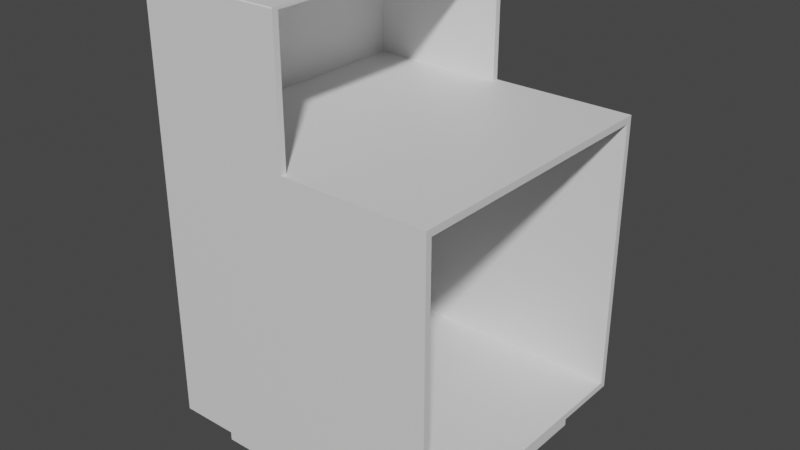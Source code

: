 # Source: Mueble_Recepcion.blend  (saved by Blender 3.6.11; exported with 4.5.12 LTS)
import bpy
from mathutils import Matrix  # noqa: F401  (used for matrix-valued properties, if any)

bpy.ops.wm.read_factory_settings(use_empty=True)
scene = bpy.context.scene
scene.name = 'Scene'

# ---- collections
col_collection = bpy.data.collections.new('Collection'); scene.collection.children.link(col_collection)

# ---- materials (node trees are filled in below, after node groups)
mat_material = bpy.data.materials.new('Material')
mat_material.alpha_threshold = 0.0
mat_material.use_transparent_shadow = False
mat_material.roughness = 0.5
mat_material.line_color = (0.0, 0.0, 0.0, 1.0)

# ---- material node trees
mat_material.use_nodes = True; mat_material.node_tree.nodes.clear()
_N = mat_material.node_tree.nodes; _L = mat_material.node_tree.links
n0 = _N.new('ShaderNodeOutputMaterial'); n0.name = 'Material Output'; n0.location = (300, 300)
n1 = _N.new('ShaderNodeBsdfPrincipled'); n1.name = 'Principled BSDF'; n1.location = (10, 300)
n1.distribution = 'GGX'
n1.subsurface_method = 'RANDOM_WALK_SKIN'
n1.inputs[3].default_value = 1.45
n1.inputs[27].default_value = (0.0, 0.0, 0.0, 1.0)
n1.inputs[28].default_value = 1.0
_L.new(n1.outputs[0], n0.inputs[0])
n0.is_active_output = True

# ---- world
world_world = bpy.data.worlds.new('World'); scene.world = world_world
world_world.use_nodes = True; world_world.node_tree.nodes.clear()
_N = world_world.node_tree.nodes; _L = world_world.node_tree.links
n0 = _N.new('ShaderNodeOutputWorld'); n0.name = 'World Output'; n0.location = (300, 300)
n1 = _N.new('ShaderNodeBackground'); n1.name = 'Background'; n1.location = (10, 300)
n1.inputs[0].default_value = (0.05088, 0.05088, 0.05088, 1.0)
_L.new(n1.outputs[0], n0.inputs[0])
n0.is_active_output = True
world_world.color = (0.05088, 0.05088, 0.05088)
world_world.use_sun_shadow = False
world_world.sun_shadow_jitter_overblur = 0.0

# ---- meshes
me_cube = bpy.data.meshes.new('Cube')
me_cube.from_pydata([(0.4347, 0.3616, 0.8425), (0.4347, 0.3616, 0.1146), (0.4347, -0.3663, 0.8425), (0.4347, -0.3663, 0.1146), (-0.2931, 0.3616, 0.8425), (-0.2931, 0.3616, 0.1146), (-0.2931, -0.3663, 0.8425), (-0.2931, -0.3663, 0.1146), (-0.2931, -0.002378, 0.1146), (0.07081, 0.3616, 0.1146), (0.4347, 0.3616, 0.4786), (-0.2931, -0.3663, 0.4786), (0.4347, -0.3663, 0.4786), (-0.2931, 0.3616, 0.4786), (0.07081, -0.3663, 0.8425), (0.4347, -0.002378, 0.8425), (0.07081, -0.3663, 0.1146), (-0.2931, -0.002378, 0.8425), (0.07081, 0.3616, 0.8425), (0.4347, -0.002378, 0.1146), (0.07081, 0.3616, 0.4786), (-0.2333, 0.2887, 0.006452), (-0.2931, -0.002378, 0.4786), (0.07081, -0.3663, 0.4786), (0.07081, -0.002378, 0.8425), (-0.2931, -0.002378, 1.179), (0.07081, -0.002378, 1.179), (0.07081, -0.002378, 0.8425), (0.07081, -0.3509, 0.8425), (0.07081, 0.346, 0.8425), (0.07081, -0.002378, 1.172), (0.07081, -0.3509, 1.172), (0.07081, 0.3461, 1.172), (-0.2756, -0.002378, 0.8433), (-0.2756, -0.3509, 0.8433), (-0.2756, 0.3461, 0.8433), (-0.2756, -0.002378, 1.172), (-0.2756, -0.3509, 1.172), (-0.2756, 0.3461, 1.172), (0.07081, 0.346, 1.179), (0.07081, 0.346, 1.172), (-0.2931, 0.346, 1.179), (0.07081, 0.346, 0.1146), (-0.2931, 0.346, 0.8425), (0.4347, 0.346, 0.8425), (0.4347, 0.346, 0.4786), (-0.2931, 0.346, 0.4786), (-0.2931, 0.346, 0.1146), (-0.2931, -0.3509, 0.1146), (0.4347, 0.346, 0.1146), (-0.2931, -0.3509, 0.4786), (0.4347, -0.3509, 0.1146), (-0.2931, -0.3509, 1.179), (0.07081, -0.3509, 0.1146), (0.07081, -0.3509, 1.179), (0.4347, -0.3509, 0.4786), (-0.2931, -0.3509, 0.8425), (0.4347, -0.3509, 0.8425), (-0.2931, -0.3663, 0.8253), (0.4347, 0.3616, 0.8253), (0.4347, -0.3663, 0.8253), (-0.2931, 0.3616, 0.8253), (0.07081, 0.3616, 0.8253), (0.4347, -0.002378, 0.8253), (-0.2931, -0.002378, 0.8253), (0.07081, -0.3663, 0.8253), (-0.2931, 0.346, 0.8253), (0.4347, 0.346, 0.8253), (0.4347, -0.3509, 0.8253), (-0.2931, -0.3509, 0.8253), (0.4347, 0.3616, 0.1314), (0.4347, -0.3663, 0.1314), (-0.2931, 0.3616, 0.1314), (-0.2931, -0.3663, 0.1314), (0.07081, 0.3616, 0.1314), (0.4347, -0.002378, 0.1314), (-0.2931, -0.002378, 0.1314), (0.07081, -0.3663, 0.1314), (-0.2931, 0.346, 0.1314), (0.4347, 0.346, 0.1314), (0.4347, -0.3509, 0.1314), (-0.2931, -0.3509, 0.1314), (-0.2729, 0.346, 0.4786), (-0.2729, -0.002378, 0.4786), (-0.2729, -0.002378, 0.8253), (-0.2729, 0.346, 0.8253), (-0.2729, -0.3509, 0.4786), (-0.2729, -0.3509, 0.8253), (-0.2729, -0.002378, 0.1314), (-0.2729, 0.346, 0.1314), (-0.2729, -0.3509, 0.1314), (-0.2333, 0.2887, 0.1146), (-0.2333, -0.002384, 0.1146), (0.3749, -0.2936, 0.1146), (0.3749, -0.002384, 0.1146), (0.07081, 0.2887, 0.1146), (0.3749, 0.2887, 0.1146), (-0.2333, -0.2936, 0.1146), (0.07081, -0.2936, 0.1146), (-0.2333, -0.002384, 0.006452), (0.3749, -0.2936, 0.006452), (0.3749, -0.002384, 0.006452), (0.07081, 0.2887, 0.006452), (-0.2237, 0.2795, 0.07409), (0.3749, 0.2887, 0.006452), (-0.2333, -0.2936, 0.006452), (0.07081, -0.2936, 0.006452), (-0.2237, 0.2795, 0.006452), (-0.2237, -0.002385, 0.006452), (0.3653, -0.2844, 0.006452), (0.3653, -0.002385, 0.006452), (0.07081, 0.2795, 0.006452), (0.3653, 0.2795, 0.006452), (-0.2237, -0.2844, 0.006452), (0.07081, -0.2844, 0.006452), (-0.2237, -0.002385, 0.07409), (0.3653, -0.2844, 0.07409), (0.3653, -0.002385, 0.07409), (0.07081, 0.2795, 0.07409), (0.07081, -0.002385, 0.07409), (0.3653, 0.2795, 0.07409), (-0.2237, -0.2844, 0.07409), (0.07081, -0.2844, 0.07409), (0.07081, -0.3634, 1.179), (0.07081, -0.3663, 1.176), (0.07081, -0.3637, 1.178), (0.07081, -0.3645, 1.179), (0.07081, -0.3655, 1.178), (0.07081, -0.3661, 1.177), (-0.2931, -0.3663, 1.176), (-0.2931, -0.3634, 1.179), (-0.2931, -0.3661, 1.177), (-0.2931, -0.3655, 1.178), (-0.2931, -0.3645, 1.179), (-0.2931, 0.3587, 1.179), (-0.2931, 0.3616, 1.176), (-0.2931, 0.3598, 1.179), (-0.2931, 0.3607, 1.178), (-0.2931, 0.3613, 1.177), (0.07081, 0.3616, 1.176), (0.07081, 0.3587, 1.179), (0.07081, 0.3589, 1.178), (0.07081, 0.3613, 1.177), (0.07081, 0.3607, 1.178), (0.07081, 0.3598, 1.179)], [], [(52, 56, 6, 129, 131, 132, 133, 130), (65, 14, 6, 58), (64, 17, 43, 66), (19, 51, 93, 94), (63, 15, 57, 68), (62, 18, 0, 59), (74, 20, 10, 70), (72, 13, 20, 74), (61, 4, 18, 62), (63, 68, 87, 84), (70, 10, 45, 79), (59, 0, 44, 67), (8, 47, 91, 92), (5, 9, 42, 47), (9, 1, 49, 42), (76, 22, 46, 78), (73, 11, 50, 81), (58, 6, 56, 69), (77, 23, 11, 73), (71, 12, 23, 77), (60, 2, 14, 65), (15, 24, 28, 57), (0, 18, 29, 44), (17, 56, 52, 25), (26, 25, 52, 54), (18, 4, 135, 139), (18, 139, 141, 32, 29), (140, 134, 41, 39), (27, 29, 35, 33), (32, 40, 30, 36, 38), (31, 54, 123, 125), (68, 57, 2, 60), (26, 54, 31, 30), (141, 140, 39, 40, 32), (34, 33, 36, 37), (33, 35, 38, 36), (29, 32, 38, 35), (31, 28, 34, 37), (30, 31, 37, 36), (28, 27, 33, 34), (28, 24, 27), (39, 41, 25, 26), (78, 46, 13, 72), (44, 29, 24, 15), (41, 43, 17, 25), (66, 43, 4, 61), (40, 39, 26, 30), (47, 42, 95, 91), (55, 80, 90, 86), (42, 49, 96, 95), (67, 44, 15, 63), (6, 14, 124, 129), (80, 55, 12, 71), (48, 53, 16, 7), (4, 43, 41, 134, 136, 137, 138, 135), (53, 51, 3, 16), (69, 56, 17, 64), (125, 124, 14, 28, 31), (57, 28, 14, 2), (81, 50, 22, 76), (50, 69, 64, 22), (80, 75, 88, 90), (46, 66, 61, 13), (55, 68, 60, 12), (12, 60, 65, 23), (11, 58, 69, 50), (10, 59, 67, 45), (13, 61, 62, 20), (20, 62, 59, 10), (75, 79, 89, 88), (22, 64, 66, 46), (23, 65, 58, 11), (48, 81, 76, 8), (51, 80, 71, 3), (49, 79, 75, 19), (47, 78, 72, 5), (3, 71, 77, 16), (16, 77, 73, 7), (7, 73, 81, 48), (8, 76, 78, 47), (1, 70, 79, 49), (19, 75, 80, 51), (5, 72, 74, 9), (9, 74, 70, 1), (88, 83, 86, 90), (89, 82, 83, 88), (82, 85, 84, 83), (83, 84, 87, 86), (45, 67, 85, 82), (67, 63, 84, 85), (79, 45, 82, 89), (68, 55, 86, 87), (97, 92, 99, 105), (95, 96, 104, 102), (98, 97, 105, 106), (94, 93, 100, 101), (49, 19, 94, 96), (51, 53, 98, 93), (48, 8, 92, 97), (53, 48, 97, 98), (106, 105, 113, 114), (101, 100, 109, 110), (104, 101, 110, 112), (21, 102, 111, 107), (93, 98, 106, 100), (92, 91, 21, 99), (91, 95, 102, 21), (96, 94, 101, 104), (112, 110, 117, 120), (107, 111, 118, 103), (108, 107, 103, 115), (109, 114, 122, 116), (102, 104, 112, 111), (105, 99, 108, 113), (100, 106, 114, 109), (99, 21, 107, 108), (119, 117, 116, 122), (115, 119, 122, 121), (103, 118, 119, 115), (118, 120, 117, 119), (110, 109, 116, 117), (114, 113, 121, 122), (111, 112, 120, 118), (113, 108, 115, 121), (123, 126, 125), (126, 127, 125), (127, 128, 125), (128, 124, 125), (139, 142, 141), (142, 143, 141), (143, 144, 141), (144, 140, 141), (123, 130, 133, 126), (126, 133, 132, 127), (127, 132, 131, 128), (128, 131, 129, 124), (134, 140, 144, 136), (136, 144, 143, 137), (137, 143, 142, 138), (138, 142, 139, 135), (54, 52, 130, 123)])
_uv = me_cube.uv_layers.new(name='UVMap')
_uv.uv.foreach_set('vector', [0.625, 0.005295, 0.625, 0.005294, 0.625, 0.0, 0.625, 0.0, 0.625, 7.538e-05, 0.625, 0.00029, 0.625, 0.0006112, 0.625, 0.0009901, 0.6187, 0.875, 0.625, 0.875, 0.625, 1.0, 0.6187, 1.0, 0.6187, 0.125, 0.625, 0.125, 0.625, 0.2447, 0.6187, 0.2447, 0.375, 0.625, 0.375, 0.7447, 0.375, 0.7447, 0.375, 0.625, 0.6187, 0.625, 0.625, 0.625, 0.625, 0.7447, 0.6187, 0.7447, 0.6187, 0.375, 0.625, 0.375, 0.625, 0.5, 0.6187, 0.5, 0.3808, 0.375, 0.5, 0.375, 0.5, 0.5, 0.3808, 0.5, 0.3808, 0.25, 0.5, 0.25, 0.5, 0.375, 0.3808, 0.375, 0.6187, 0.25, 0.625, 0.25, 0.625, 0.375, 0.6187, 0.375, 0.6187, 0.625, 0.6187, 0.7447, 0.6187, 0.7447, 0.6187, 0.625, 0.3808, 0.5, 0.5, 0.5, 0.5, 0.5053, 0.3808, 0.5053, 0.6187, 0.5, 0.625, 0.5, 0.625, 0.5053, 0.6187, 0.5053, 0.375, 0.125, 0.375, 0.2447, 0.375, 0.2447, 0.375, 0.125, 0.125, 0.5, 0.25, 0.5, 0.25, 0.5053, 0.125, 0.5053, 0.25, 0.5, 0.375, 0.5, 0.375, 0.5053, 0.25, 0.5053, 0.3808, 0.125, 0.5, 0.125, 0.5, 0.2447, 0.3808, 0.2447, 0.3808, 0.0, 0.5, 0.0, 0.5, 0.005294, 0.3808, 0.005301, 0.6187, 0.0, 0.625, 0.0, 0.625, 0.005294, 0.6187, 0.005294, 0.3808, 0.875, 0.5, 0.875, 0.5, 1.0, 0.3808, 1.0, 0.3808, 0.75, 0.5, 0.75, 0.5, 0.875, 0.3808, 0.875, 0.6187, 0.75, 0.625, 0.75, 0.625, 0.875, 0.6187, 0.875, 0.625, 0.625, 0.75, 0.625, 0.75, 0.7447, 0.625, 0.7447, 0.625, 0.5, 0.75, 0.5, 0.75, 0.5054, 0.625, 0.5053, 0.625, 0.125, 0.625, 0.005294, 0.625, 0.005295, 0.625, 0.125, 0.75, 0.625, 0.875, 0.625, 0.875, 0.7447, 0.75, 0.7447, 0.625, 0.375, 0.625, 0.25, 0.625, 0.25, 0.625, 0.375, 0.625, 0.375, 0.625, 0.375, 0.625, 0.375, 0.625, 0.375, 0.625, 0.375, 0.75, 0.501, 0.875, 0.501, 0.875, 0.5053, 0.75, 0.5053, 0.75, 0.625, 0.75, 0.5, 0.75, 0.5, 0.75, 0.625, 0.75, 0.5, 0.75, 0.5, 0.75, 0.625, 0.75, 0.625, 0.75, 0.5, 0.75, 0.75, 0.75, 0.7447, 0.75, 0.749, 0.75, 0.75, 0.6187, 0.7447, 0.625, 0.7447, 0.625, 0.75, 0.6187, 0.75, 0.75, 0.625, 0.75, 0.7447, 0.75, 0.75, 0.75, 0.625, 0.75, 0.5, 0.75, 0.501, 0.75, 0.5053, 0.75, 0.5, 0.75, 0.5, 0.75, 0.75, 0.75, 0.625, 0.75, 0.625, 0.75, 0.75, 0.75, 0.625, 0.75, 0.5, 0.75, 0.5, 0.75, 0.625, 0.625, 0.375, 0.625, 0.375, 0.625, 0.375, 0.625, 0.375, 0.625, 0.875, 0.625, 0.875, 0.625, 0.875, 0.625, 0.875, 0.75, 0.625, 0.75, 0.75, 0.75, 0.75, 0.75, 0.625, 0.75, 0.75, 0.75, 0.625, 0.75, 0.625, 0.75, 0.75, 0.75, 0.7447, 0.75, 0.625, 0.75, 0.625, 0.75, 0.5053, 0.875, 0.5053, 0.875, 0.625, 0.75, 0.625, 0.3808, 0.2447, 0.5, 0.2447, 0.5, 0.25, 0.3808, 0.25, 0.625, 0.5053, 0.75, 0.5054, 0.75, 0.625, 0.625, 0.625, 0.625, 0.2447, 0.625, 0.2447, 0.625, 0.125, 0.625, 0.125, 0.6187, 0.2447, 0.625, 0.2447, 0.625, 0.25, 0.6187, 0.25, 0.75, 0.5, 0.75, 0.5053, 0.75, 0.625, 0.75, 0.625, 0.125, 0.5053, 0.25, 0.5053, 0.25, 0.5053, 0.125, 0.5053, 0.5, 0.7447, 0.3808, 0.7447, 0.3808, 0.7447, 0.5, 0.7447, 0.25, 0.5053, 0.375, 0.5053, 0.375, 0.5053, 0.25, 0.5053, 0.6187, 0.5053, 0.625, 0.5053, 0.625, 0.625, 0.6187, 0.625, 0.625, 1.0, 0.625, 0.875, 0.625, 0.875, 0.625, 1.0, 0.3808, 0.7447, 0.5, 0.7447, 0.5, 0.75, 0.3808, 0.75, 0.125, 0.7447, 0.25, 0.7447, 0.25, 0.75, 0.125, 0.75, 0.625, 0.25, 0.625, 0.2447, 0.625, 0.2447, 0.625, 0.249, 0.625, 0.2494, 0.625, 0.2497, 0.625, 0.2499, 0.625, 0.25, 0.25, 0.7447, 0.375, 0.7447, 0.375, 0.75, 0.25, 0.75, 0.6187, 0.005294, 0.625, 0.005294, 0.625, 0.125, 0.6187, 0.125, 0.625, 0.875, 0.625, 0.875, 0.625, 0.875, 0.625, 0.875, 0.625, 0.875, 0.625, 0.7447, 0.75, 0.7447, 0.75, 0.75, 0.625, 0.75, 0.3808, 0.005301, 0.5, 0.005294, 0.5, 0.125, 0.3808, 0.125, 0.5, 0.005294, 0.6187, 0.005294, 0.6187, 0.125, 0.5, 0.125, 0.3808, 0.7447, 0.3808, 0.625, 0.3808, 0.625, 0.3808, 0.7447, 0.5, 0.2447, 0.6187, 0.2447, 0.6187, 0.25, 0.5, 0.25, 0.5, 0.7447, 0.6187, 0.7447, 0.6187, 0.75, 0.5, 0.75, 0.5, 0.75, 0.6187, 0.75, 0.6187, 0.875, 0.5, 0.875, 0.5, 0.0, 0.6187, 0.0, 0.6187, 0.005294, 0.5, 0.005294, 0.5, 0.5, 0.6187, 0.5, 0.6187, 0.5053, 0.5, 0.5053, 0.5, 0.25, 0.6187, 0.25, 0.6187, 0.375, 0.5, 0.375, 0.5, 0.375, 0.6187, 0.375, 0.6187, 0.5, 0.5, 0.5, 0.3808, 0.625, 0.3808, 0.5053, 0.3808, 0.5053, 0.3808, 0.625, 0.5, 0.125, 0.6187, 0.125, 0.6187, 0.2447, 0.5, 0.2447, 0.5, 0.875, 0.6187, 0.875, 0.6187, 1.0, 0.5, 1.0, 0.375, 0.005302, 0.3808, 0.005301, 0.3808, 0.125, 0.375, 0.125, 0.375, 0.7447, 0.3808, 0.7447, 0.3808, 0.75, 0.375, 0.75, 0.375, 0.5053, 0.3808, 0.5053, 0.3808, 0.625, 0.375, 0.625, 0.375, 0.2447, 0.3808, 0.2447, 0.3808, 0.25, 0.375, 0.25, 0.375, 0.75, 0.3808, 0.75, 0.3808, 0.875, 0.375, 0.875, 0.375, 0.875, 0.3808, 0.875, 0.3808, 1.0, 0.375, 1.0, 0.375, 0.0, 0.3808, 0.0, 0.3808, 0.005301, 0.375, 0.005302, 0.375, 0.125, 0.3808, 0.125, 0.3808, 0.2447, 0.375, 0.2447, 0.375, 0.5, 0.3808, 0.5, 0.3808, 0.5053, 0.375, 0.5053, 0.375, 0.625, 0.3808, 0.625, 0.3808, 0.7447, 0.375, 0.7447, 0.375, 0.25, 0.3808, 0.25, 0.3808, 0.375, 0.375, 0.375, 0.375, 0.375, 0.3808, 0.375, 0.3808, 0.5, 0.375, 0.5, 0.3808, 0.625, 0.5, 0.625, 0.5, 0.7447, 0.3808, 0.7447, 0.3808, 0.5053, 0.5, 0.5053, 0.5, 0.625, 0.3808, 0.625, 0.5, 0.5053, 0.6187, 0.5053, 0.6187, 0.625, 0.5, 0.625, 0.5, 0.625, 0.6187, 0.625, 0.6187, 0.7447, 0.5, 0.7447, 0.5, 0.5053, 0.6187, 0.5053, 0.6187, 0.5053, 0.5, 0.5053, 0.6187, 0.5053, 0.6187, 0.625, 0.6187, 0.625, 0.6187, 0.5053, 0.3808, 0.5053, 0.5, 0.5053, 0.5, 0.5053, 0.3808, 0.5053, 0.6187, 0.7447, 0.5, 0.7447, 0.5, 0.7447, 0.6187, 0.7447, 0.375, 0.005302, 0.375, 0.125, 0.375, 0.125, 0.375, 0.005302, 0.25, 0.5053, 0.375, 0.5053, 0.375, 0.5053, 0.25, 0.5053, 0.25, 0.7447, 0.125, 0.7447, 0.125, 0.7447, 0.25, 0.7447, 0.375, 0.625, 0.375, 0.7447, 0.375, 0.7447, 0.375, 0.625, 0.375, 0.5053, 0.375, 0.625, 0.375, 0.625, 0.375, 0.5053, 0.375, 0.7447, 0.25, 0.7447, 0.25, 0.7447, 0.375, 0.7447, 0.375, 0.005302, 0.375, 0.125, 0.375, 0.125, 0.375, 0.005302, 0.25, 0.7447, 0.125, 0.7447, 0.125, 0.7447, 0.25, 0.7447, 0.25, 0.7447, 0.125, 0.7447, 0.125, 0.7447, 0.25, 0.7447, 0.375, 0.625, 0.375, 0.7447, 0.375, 0.7447, 0.375, 0.625, 0.375, 0.5053, 0.375, 0.625, 0.375, 0.625, 0.375, 0.5053, 0.125, 0.5053, 0.25, 0.5053, 0.25, 0.5053, 0.125, 0.5053, 0.375, 0.7447, 0.25, 0.7447, 0.25, 0.7447, 0.375, 0.7447, 0.375, 0.125, 0.375, 0.2447, 0.375, 0.2447, 0.375, 0.125, 0.125, 0.5053, 0.25, 0.5053, 0.25, 0.5053, 0.125, 0.5053, 0.375, 0.5053, 0.375, 0.625, 0.375, 0.625, 0.375, 0.5053, 0.375, 0.5053, 0.375, 0.625, 0.375, 0.625, 0.375, 0.5053, 0.125, 0.5053, 0.25, 0.5053, 0.25, 0.5053, 0.125, 0.5053, 0.375, 0.125, 0.375, 0.2447, 0.375, 0.2447, 0.375, 0.125, 0.375, 0.7447, 0.25, 0.7447, 0.25, 0.7447, 0.375, 0.7447, 0.25, 0.5053, 0.375, 0.5053, 0.375, 0.5053, 0.25, 0.5053, 0.375, 0.005302, 0.375, 0.125, 0.375, 0.125, 0.375, 0.005302, 0.375, 0.7447, 0.25, 0.7447, 0.25, 0.7447, 0.375, 0.7447, 0.375, 0.125, 0.375, 0.2447, 0.375, 0.2447, 0.375, 0.125, 0.25, 0.625, 0.375, 0.625, 0.375, 0.7447, 0.25, 0.7447, 0.125, 0.625, 0.25, 0.625, 0.25, 0.7447, 0.125, 0.7447, 0.125, 0.5053, 0.25, 0.5053, 0.25, 0.625, 0.125, 0.625, 0.25, 0.5053, 0.375, 0.5053, 0.375, 0.625, 0.25, 0.625, 0.375, 0.625, 0.375, 0.7447, 0.375, 0.7447, 0.375, 0.625, 0.25, 0.7447, 0.125, 0.7447, 0.125, 0.7447, 0.25, 0.7447, 0.25, 0.5053, 0.375, 0.5053, 0.375, 0.5053, 0.25, 0.5053, 0.375, 0.005302, 0.375, 0.125, 0.375, 0.125, 0.375, 0.005302, 0.625, 0.875, 0.625, 0.875, 0.625, 0.875, 0.625, 0.875, 0.625, 0.875, 0.625, 0.875, 0.625, 0.875, 0.625, 0.875, 0.625, 0.875, 0.625, 0.875, 0.625, 0.875, 0.625, 0.875, 0.75, 0.5, 0.75, 0.4988, 0.75, 0.5, 0.75, 0.4988, 0.75, 0.5, 0.75, 0.5, 0.75, 0.5, 0.75, 0.5006, 0.75, 0.5, 0.75, 0.5006, 0.75, 0.501, 0.75, 0.5, 0.75, 0.749, 0.875, 0.749, 0.875, 0.7494, 0.75, 0.7494, 0.75, 0.7494, 0.875, 0.7494, 0.875, 0.75, 0.75, 0.75, 0.625, 0.875, 0.625, 1.0, 0.625, 1.0, 0.625, 0.875, 0.625, 0.875, 0.625, 1.0, 0.625, 1.0, 0.625, 0.875, 0.875, 0.501, 0.75, 0.501, 0.75, 0.5006, 0.875, 0.5006, 0.875, 0.5006, 0.75, 0.5006, 0.75, 0.5, 0.875, 0.5, 0.625, 0.25, 0.625, 0.375, 0.625, 0.375, 0.625, 0.25, 0.625, 0.25, 0.625, 0.375, 0.625, 0.375, 0.625, 0.25, 0.75, 0.7447, 0.875, 0.7447, 0.875, 0.749, 0.75, 0.749])
me_cube.materials.append(mat_material)
me_cube.use_mirror_vertex_groups = False
me_cube.update()

# ---- objects
ob_cube = bpy.data.objects.new('Cube', me_cube)

# ---- transforms, parenting, visibility, modifiers, constraints
ob_cube.location = (0.0, 0.0, 0.0)
ob_cube.lock_rotations_4d = False
ob_cube.empty_display_type = 'ARROWS'
ob_cube.lineart.crease_threshold = 0.0

# ---- collection membership
col_collection.objects.link(ob_cube)

# ---- scene / render settings (as saved in the file)
scene.frame_start = 1; scene.frame_end = 250; scene.frame_set(1)
scene.render.engine = 'BLENDER_EEVEE_NEXT'
scene.cycles.sampling_pattern = 'TABULATED_SOBOL'
scene.view_settings.view_transform = 'Filmic'
bpy.context.view_layer.update()

# ---- added for rendering (the .blend has no active camera and no usable light): camera, sun
cam_auto = bpy.data.cameras.new('AutoCamera')
cam_auto.lens = 50.0
cam_auto.sensor_width = 36.0
cam_auto.clip_end = 1000.0
ob_auto_camera = bpy.data.objects.new('AutoCamera', cam_auto)
scene.collection.objects.link(ob_auto_camera)
ob_auto_camera.location = (1.5143, -1.73458, 1.74744)
ob_auto_camera.rotation_euler = (1.09748, -7.21219e-08, 0.694738)
scene.camera = ob_auto_camera
light_auto_sun = bpy.data.lights.new('AutoSun', 'SUN')
light_auto_sun.energy = 3.0
light_auto_sun.angle = 0.0523599
ob_auto_sun = bpy.data.objects.new('AutoSun', light_auto_sun)
scene.collection.objects.link(ob_auto_sun)
ob_auto_sun.rotation_euler = (0.872665, 0.174533, 0.523599)
bpy.context.view_layer.update()
